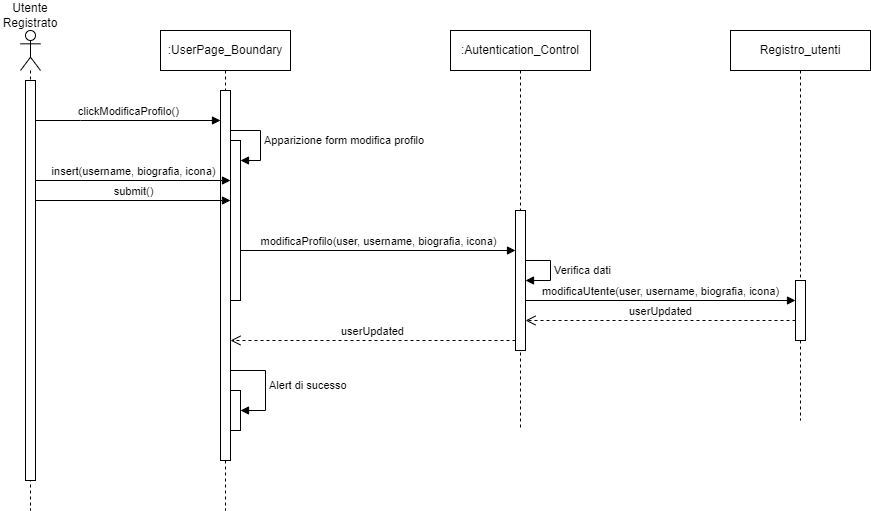

The diagram above was exported from draw.io. Its source (the exported page's mxGraphModel, read from the mxfile embedded in the PNG):
<mxGraphModel dx="1020" dy="496" grid="1" gridSize="10" guides="1" tooltips="1" connect="1" arrows="1" fold="1" page="1" pageScale="1" pageWidth="850" pageHeight="1100" math="0" shadow="0">
  <root>
    <mxCell id="0" />
    <mxCell id="1" parent="0" />
    <mxCell id="qfSDJfFJw1HCMtkSJRga-1" value="" style="shape=umlLifeline;perimeter=lifelinePerimeter;whiteSpace=wrap;html=1;container=1;dropTarget=0;collapsible=0;recursiveResize=0;outlineConnect=0;portConstraint=eastwest;newEdgeStyle={&quot;curved&quot;:0,&quot;rounded&quot;:0};participant=umlActor;" parent="1" vertex="1">
      <mxGeometry x="20" y="40" width="20" height="480" as="geometry" />
    </mxCell>
    <mxCell id="qfSDJfFJw1HCMtkSJRga-2" value="" style="html=1;points=[[0,0,0,0,5],[0,1,0,0,-5],[1,0,0,0,5],[1,1,0,0,-5]];perimeter=orthogonalPerimeter;outlineConnect=0;targetShapes=umlLifeline;portConstraint=eastwest;newEdgeStyle={&quot;curved&quot;:0,&quot;rounded&quot;:0};" parent="qfSDJfFJw1HCMtkSJRga-1" vertex="1">
      <mxGeometry x="5" y="50" width="10" height="400" as="geometry" />
    </mxCell>
    <mxCell id="qfSDJfFJw1HCMtkSJRga-3" value=":UserPage_Boundary" style="shape=umlLifeline;perimeter=lifelinePerimeter;whiteSpace=wrap;html=1;container=1;dropTarget=0;collapsible=0;recursiveResize=0;outlineConnect=0;portConstraint=eastwest;newEdgeStyle={&quot;curved&quot;:0,&quot;rounded&quot;:0};" parent="1" vertex="1">
      <mxGeometry x="160" y="40" width="130" height="480" as="geometry" />
    </mxCell>
    <mxCell id="qfSDJfFJw1HCMtkSJRga-4" value="" style="html=1;points=[[0,0,0,0,5],[0,1,0,0,-5],[1,0,0,0,5],[1,1,0,0,-5]];perimeter=orthogonalPerimeter;outlineConnect=0;targetShapes=umlLifeline;portConstraint=eastwest;newEdgeStyle={&quot;curved&quot;:0,&quot;rounded&quot;:0};" parent="qfSDJfFJw1HCMtkSJRga-3" vertex="1">
      <mxGeometry x="60" y="60" width="10" height="370" as="geometry" />
    </mxCell>
    <mxCell id="qfSDJfFJw1HCMtkSJRga-5" value="" style="html=1;points=[[0,0,0,0,5],[0,1,0,0,-5],[1,0,0,0,5],[1,1,0,0,-5]];perimeter=orthogonalPerimeter;outlineConnect=0;targetShapes=umlLifeline;portConstraint=eastwest;newEdgeStyle={&quot;curved&quot;:0,&quot;rounded&quot;:0};" parent="qfSDJfFJw1HCMtkSJRga-3" vertex="1">
      <mxGeometry x="70" y="110" width="10" height="160" as="geometry" />
    </mxCell>
    <mxCell id="qfSDJfFJw1HCMtkSJRga-6" value="Apparizione form modifica profilo" style="html=1;align=left;spacingLeft=2;endArrow=block;rounded=0;edgeStyle=orthogonalEdgeStyle;curved=0;rounded=0;" parent="qfSDJfFJw1HCMtkSJRga-3" source="qfSDJfFJw1HCMtkSJRga-4" target="qfSDJfFJw1HCMtkSJRga-5" edge="1">
      <mxGeometry relative="1" as="geometry">
        <mxPoint x="210" y="130" as="sourcePoint" />
        <Array as="points">
          <mxPoint x="100" y="100" />
          <mxPoint x="100" y="130" />
        </Array>
      </mxGeometry>
    </mxCell>
    <mxCell id="qfSDJfFJw1HCMtkSJRga-7" value="" style="html=1;points=[[0,0,0,0,5],[0,1,0,0,-5],[1,0,0,0,5],[1,1,0,0,-5]];perimeter=orthogonalPerimeter;outlineConnect=0;targetShapes=umlLifeline;portConstraint=eastwest;newEdgeStyle={&quot;curved&quot;:0,&quot;rounded&quot;:0};" parent="qfSDJfFJw1HCMtkSJRga-3" vertex="1">
      <mxGeometry x="70" y="360" width="10" height="40" as="geometry" />
    </mxCell>
    <mxCell id="qfSDJfFJw1HCMtkSJRga-8" value="Alert di sucesso" style="html=1;align=left;spacingLeft=2;endArrow=block;rounded=0;edgeStyle=orthogonalEdgeStyle;curved=0;rounded=0;" parent="qfSDJfFJw1HCMtkSJRga-3" source="qfSDJfFJw1HCMtkSJRga-4" target="qfSDJfFJw1HCMtkSJRga-7" edge="1">
      <mxGeometry relative="1" as="geometry">
        <mxPoint x="75" y="340" as="sourcePoint" />
        <Array as="points">
          <mxPoint x="105" y="340" />
          <mxPoint x="105" y="380" />
        </Array>
      </mxGeometry>
    </mxCell>
    <mxCell id="qfSDJfFJw1HCMtkSJRga-9" value="Utente Registrato" style="text;html=1;align=center;verticalAlign=middle;whiteSpace=wrap;rounded=0;" parent="1" vertex="1">
      <mxGeometry y="10" width="60" height="30" as="geometry" />
    </mxCell>
    <mxCell id="qfSDJfFJw1HCMtkSJRga-10" value="clickModificaProfilo()" style="html=1;verticalAlign=bottom;endArrow=block;curved=0;rounded=0;" parent="1" source="qfSDJfFJw1HCMtkSJRga-2" target="qfSDJfFJw1HCMtkSJRga-4" edge="1">
      <mxGeometry width="80" relative="1" as="geometry">
        <mxPoint x="55" y="120" as="sourcePoint" />
        <mxPoint x="160" y="120" as="targetPoint" />
        <Array as="points">
          <mxPoint x="80" y="130" />
        </Array>
      </mxGeometry>
    </mxCell>
    <mxCell id="qfSDJfFJw1HCMtkSJRga-11" value="insert(username, biografia, icona)" style="html=1;verticalAlign=bottom;endArrow=block;curved=0;rounded=0;" parent="1" source="qfSDJfFJw1HCMtkSJRga-2" edge="1">
      <mxGeometry width="80" relative="1" as="geometry">
        <mxPoint x="55" y="190" as="sourcePoint" />
        <mxPoint x="230" y="190" as="targetPoint" />
      </mxGeometry>
    </mxCell>
    <mxCell id="qfSDJfFJw1HCMtkSJRga-12" value="submit()" style="html=1;verticalAlign=bottom;endArrow=block;curved=0;rounded=0;" parent="1" source="qfSDJfFJw1HCMtkSJRga-2" edge="1">
      <mxGeometry width="80" relative="1" as="geometry">
        <mxPoint x="55" y="210" as="sourcePoint" />
        <mxPoint x="230" y="210" as="targetPoint" />
      </mxGeometry>
    </mxCell>
    <mxCell id="qfSDJfFJw1HCMtkSJRga-13" value=":Autentication_Control" style="shape=umlLifeline;perimeter=lifelinePerimeter;whiteSpace=wrap;html=1;container=1;dropTarget=0;collapsible=0;recursiveResize=0;outlineConnect=0;portConstraint=eastwest;newEdgeStyle={&quot;curved&quot;:0,&quot;rounded&quot;:0};" parent="1" vertex="1">
      <mxGeometry x="450" y="40" width="140" height="400" as="geometry" />
    </mxCell>
    <mxCell id="qfSDJfFJw1HCMtkSJRga-14" value="" style="html=1;points=[[0,0,0,0,5],[0,1,0,0,-5],[1,0,0,0,5],[1,1,0,0,-5]];perimeter=orthogonalPerimeter;outlineConnect=0;targetShapes=umlLifeline;portConstraint=eastwest;newEdgeStyle={&quot;curved&quot;:0,&quot;rounded&quot;:0};" parent="qfSDJfFJw1HCMtkSJRga-13" vertex="1">
      <mxGeometry x="65" y="180" width="10" height="140" as="geometry" />
    </mxCell>
    <mxCell id="qfSDJfFJw1HCMtkSJRga-15" value="Verifica dati" style="html=1;align=left;spacingLeft=2;endArrow=block;rounded=0;edgeStyle=orthogonalEdgeStyle;curved=0;rounded=0;" parent="qfSDJfFJw1HCMtkSJRga-13" source="qfSDJfFJw1HCMtkSJRga-14" target="qfSDJfFJw1HCMtkSJRga-14" edge="1">
      <mxGeometry relative="1" as="geometry">
        <mxPoint x="80" y="229.98000000000002" as="sourcePoint" />
        <Array as="points">
          <mxPoint x="100" y="230" />
          <mxPoint x="100" y="250" />
        </Array>
        <mxPoint x="80" y="249.98000000000002" as="targetPoint" />
      </mxGeometry>
    </mxCell>
    <mxCell id="qfSDJfFJw1HCMtkSJRga-16" value="modificaProfilo(user, username, biografia, icona)" style="html=1;verticalAlign=bottom;endArrow=block;curved=0;rounded=0;" parent="1" edge="1">
      <mxGeometry width="80" relative="1" as="geometry">
        <mxPoint x="240" y="260" as="sourcePoint" />
        <mxPoint x="515" y="260" as="targetPoint" />
      </mxGeometry>
    </mxCell>
    <mxCell id="qfSDJfFJw1HCMtkSJRga-17" value="Registro_utenti" style="shape=umlLifeline;perimeter=lifelinePerimeter;whiteSpace=wrap;html=1;container=1;dropTarget=0;collapsible=0;recursiveResize=0;outlineConnect=0;portConstraint=eastwest;newEdgeStyle={&quot;curved&quot;:0,&quot;rounded&quot;:0};" parent="1" vertex="1">
      <mxGeometry x="730" y="40" width="140" height="390" as="geometry" />
    </mxCell>
    <mxCell id="qfSDJfFJw1HCMtkSJRga-18" value="" style="html=1;points=[[0,0,0,0,5],[0,1,0,0,-5],[1,0,0,0,5],[1,1,0,0,-5]];perimeter=orthogonalPerimeter;outlineConnect=0;targetShapes=umlLifeline;portConstraint=eastwest;newEdgeStyle={&quot;curved&quot;:0,&quot;rounded&quot;:0};" parent="qfSDJfFJw1HCMtkSJRga-17" vertex="1">
      <mxGeometry x="65" y="250" width="10" height="60" as="geometry" />
    </mxCell>
    <mxCell id="qfSDJfFJw1HCMtkSJRga-19" value="modificaUtente(user, username, biografia, icona)" style="html=1;verticalAlign=bottom;endArrow=block;curved=0;rounded=0;" parent="1" target="qfSDJfFJw1HCMtkSJRga-18" edge="1">
      <mxGeometry width="80" relative="1" as="geometry">
        <mxPoint x="525" y="310" as="sourcePoint" />
        <mxPoint x="705" y="310" as="targetPoint" />
      </mxGeometry>
    </mxCell>
    <mxCell id="qfSDJfFJw1HCMtkSJRga-20" value="userUpdated" style="html=1;verticalAlign=bottom;endArrow=open;dashed=1;endSize=8;curved=0;rounded=0;" parent="1" source="qfSDJfFJw1HCMtkSJRga-18" edge="1">
      <mxGeometry relative="1" as="geometry">
        <mxPoint x="705" y="330" as="sourcePoint" />
        <mxPoint x="525" y="330" as="targetPoint" />
      </mxGeometry>
    </mxCell>
    <mxCell id="qfSDJfFJw1HCMtkSJRga-21" value="userUpdated" style="html=1;verticalAlign=bottom;endArrow=open;dashed=1;endSize=8;curved=0;rounded=0;" parent="1" edge="1">
      <mxGeometry relative="1" as="geometry">
        <mxPoint x="515" y="350" as="sourcePoint" />
        <mxPoint x="230" y="350" as="targetPoint" />
      </mxGeometry>
    </mxCell>
  </root>
</mxGraphModel>